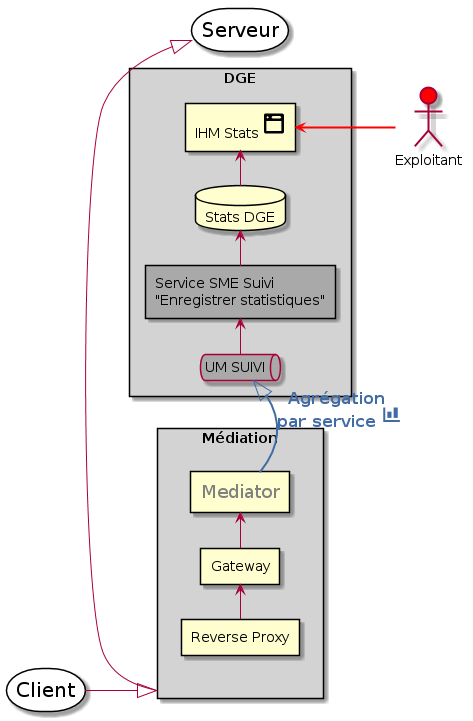

The diagram above was rendered by PlantUML. Its source (embedded in the PNG):
@startuml
left to right direction
storage "<size:20>Serveur</size>" as serveur #white
rectangle "Médiation" as med #lightgrey {
	rectangle "<color:grey><size:18>Mediator</size></color>" as mediator
	rectangle "Gateway" as gateway
	rectangle "Reverse Proxy" as reverseProxy
}
storage "<size:20>Client</size>" as client #white
rectangle "DGE" as dge #lightgrey {
    queue "UM SUIVI" as umSuivi #darkgrey
    rectangle "Service SME Suivi\n&#34;Enregistrer statistiques&#34;" as restSrv #darkgrey
	database "Stats DGE" as dbStats
	rectangle "IHM Stats <size:30><&browser>" as ihm
}
actor "Exploitant" as exploit #red

mediator -[#406BA4,bold]^ umSuivi : "<color:#406BA4><b><size:16>Agrégation </size>\n<color:#406BA4><b><size:16>par service <size:25><&bar-chart>"

client -down-|> med
reverseProxy -> gateway
gateway -> mediator
med -right-|> serveur
umSuivi -> restSrv
restSrv -> dbStats
dbStats -> ihm
ihm <-[#red,bold]- exploit
@enduml